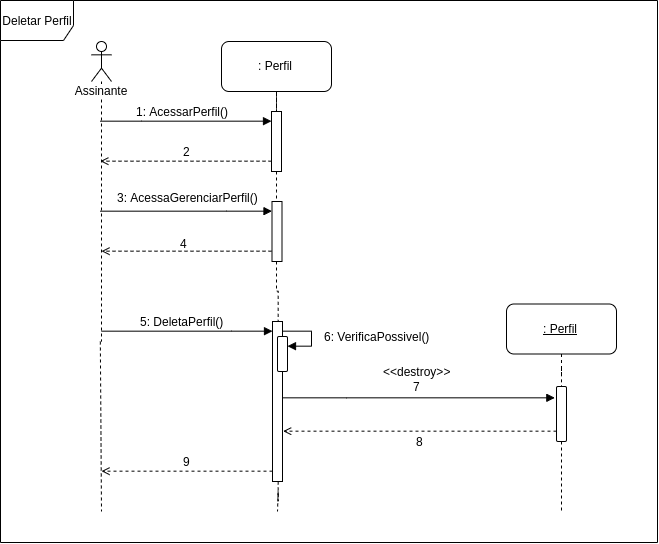

The diagram above was exported from draw.io. Its source (the exported page's mxGraphModel, read from the mxfile embedded in the PNG):
<mxGraphModel dx="1300" dy="827" grid="1" gridSize="10" guides="1" tooltips="1" connect="1" arrows="1" fold="1" page="1" pageScale="1" pageWidth="827" pageHeight="1169" math="0" shadow="0">
  <root>
    <mxCell id="0" />
    <mxCell id="1" parent="0" />
    <mxCell id="UVNTbB4PbzQbHD2QIIMC-12" style="edgeStyle=orthogonalEdgeStyle;rounded=0;orthogonalLoop=1;jettySize=auto;html=1;endArrow=block;endFill=1;" parent="1" source="UVNTbB4PbzQbHD2QIIMC-9" target="UVNTbB4PbzQbHD2QIIMC-10" edge="1">
      <mxGeometry relative="1" as="geometry">
        <Array as="points">
          <mxPoint x="255" y="210" />
          <mxPoint x="255" y="210" />
        </Array>
      </mxGeometry>
    </mxCell>
    <mxCell id="UVNTbB4PbzQbHD2QIIMC-22" style="edgeStyle=orthogonalEdgeStyle;rounded=0;orthogonalLoop=1;jettySize=auto;html=1;endArrow=block;endFill=1;fontColor=#000000;" parent="1" target="UVNTbB4PbzQbHD2QIIMC-21" edge="1">
      <mxGeometry relative="1" as="geometry">
        <mxPoint x="215" y="420" as="sourcePoint" />
        <Array as="points">
          <mxPoint x="345.5" y="420" />
          <mxPoint x="345.5" y="420" />
        </Array>
      </mxGeometry>
    </mxCell>
    <mxCell id="UVNTbB4PbzQbHD2QIIMC-47" style="edgeStyle=orthogonalEdgeStyle;rounded=0;orthogonalLoop=1;jettySize=auto;html=1;endArrow=block;endFill=1;fontColor=#000000;" parent="1" source="UVNTbB4PbzQbHD2QIIMC-9" target="UVNTbB4PbzQbHD2QIIMC-46" edge="1">
      <mxGeometry relative="1" as="geometry">
        <Array as="points">
          <mxPoint x="340" y="300" />
          <mxPoint x="340" y="300" />
        </Array>
      </mxGeometry>
    </mxCell>
    <mxCell id="UVNTbB4PbzQbHD2QIIMC-54" style="edgeStyle=orthogonalEdgeStyle;rounded=0;orthogonalLoop=1;jettySize=auto;html=1;dashed=1;endArrow=none;endFill=0;fontColor=#000000;" parent="1" source="UVNTbB4PbzQbHD2QIIMC-9" edge="1">
      <mxGeometry relative="1" as="geometry">
        <mxPoint x="215" y="600" as="targetPoint" />
      </mxGeometry>
    </mxCell>
    <mxCell id="UVNTbB4PbzQbHD2QIIMC-9" value="Assinante" style="shape=umlLifeline;participant=umlActor;perimeter=lifelinePerimeter;whiteSpace=wrap;html=1;container=1;collapsible=0;recursiveResize=0;verticalAlign=top;spacingTop=36;labelBackgroundColor=#ffffff;outlineConnect=0;" parent="1" vertex="1">
      <mxGeometry x="205" y="130" width="20" height="300" as="geometry" />
    </mxCell>
    <mxCell id="UVNTbB4PbzQbHD2QIIMC-15" style="edgeStyle=orthogonalEdgeStyle;rounded=0;orthogonalLoop=1;jettySize=auto;html=1;fontColor=#000000;dashed=1;endArrow=open;endFill=0;" parent="1" source="UVNTbB4PbzQbHD2QIIMC-10" target="UVNTbB4PbzQbHD2QIIMC-9" edge="1">
      <mxGeometry relative="1" as="geometry">
        <Array as="points">
          <mxPoint x="255" y="250" />
          <mxPoint x="255" y="250" />
        </Array>
      </mxGeometry>
    </mxCell>
    <mxCell id="UVNTbB4PbzQbHD2QIIMC-52" style="edgeStyle=orthogonalEdgeStyle;rounded=0;orthogonalLoop=1;jettySize=auto;html=1;endArrow=none;endFill=0;fontColor=#000000;dashed=1;" parent="1" source="UVNTbB4PbzQbHD2QIIMC-10" target="UVNTbB4PbzQbHD2QIIMC-46" edge="1">
      <mxGeometry relative="1" as="geometry">
        <Array as="points">
          <mxPoint x="390" y="280" />
          <mxPoint x="390" y="280" />
        </Array>
      </mxGeometry>
    </mxCell>
    <mxCell id="UVNTbB4PbzQbHD2QIIMC-10" value="" style="html=1;points=[];perimeter=orthogonalPerimeter;" parent="1" vertex="1">
      <mxGeometry x="385" y="200" width="10" height="60" as="geometry" />
    </mxCell>
    <mxCell id="UVNTbB4PbzQbHD2QIIMC-20" style="edgeStyle=orthogonalEdgeStyle;rounded=0;orthogonalLoop=1;jettySize=auto;html=1;dashed=1;endArrow=none;endFill=0;fontColor=#000000;" parent="1" source="UVNTbB4PbzQbHD2QIIMC-13" target="UVNTbB4PbzQbHD2QIIMC-10" edge="1">
      <mxGeometry relative="1" as="geometry" />
    </mxCell>
    <mxCell id="UVNTbB4PbzQbHD2QIIMC-45" value="" style="edgeStyle=orthogonalEdgeStyle;rounded=0;orthogonalLoop=1;jettySize=auto;html=1;dashed=1;endArrow=none;endFill=0;fontColor=#000000;" parent="1" source="UVNTbB4PbzQbHD2QIIMC-13" target="UVNTbB4PbzQbHD2QIIMC-10" edge="1">
      <mxGeometry relative="1" as="geometry" />
    </mxCell>
    <mxCell id="UVNTbB4PbzQbHD2QIIMC-13" value=": Perfil" style="html=1;fontColor=#000000;rounded=1;" parent="1" vertex="1">
      <mxGeometry x="335" y="130" width="110" height="50" as="geometry" />
    </mxCell>
    <mxCell id="UVNTbB4PbzQbHD2QIIMC-14" value="1: AcessarPerfil()" style="text;html=1;align=center;verticalAlign=middle;resizable=0;points=[];;autosize=1;fontColor=#000000;" parent="1" vertex="1">
      <mxGeometry x="240" y="190" width="110" height="20" as="geometry" />
    </mxCell>
    <mxCell id="UVNTbB4PbzQbHD2QIIMC-18" value="2" style="text;html=1;align=center;verticalAlign=middle;resizable=0;points=[];;autosize=1;fontColor=#000000;" parent="1" vertex="1">
      <mxGeometry x="290" y="230" width="20" height="20" as="geometry" />
    </mxCell>
    <mxCell id="UVNTbB4PbzQbHD2QIIMC-26" style="edgeStyle=orthogonalEdgeStyle;rounded=0;orthogonalLoop=1;jettySize=auto;html=1;endArrow=block;endFill=1;fontColor=#000000;" parent="1" source="UVNTbB4PbzQbHD2QIIMC-21" target="UVNTbB4PbzQbHD2QIIMC-24" edge="1">
      <mxGeometry relative="1" as="geometry">
        <Array as="points">
          <mxPoint x="425.5" y="420" />
          <mxPoint x="425.5" y="435" />
        </Array>
      </mxGeometry>
    </mxCell>
    <mxCell id="UVNTbB4PbzQbHD2QIIMC-35" style="edgeStyle=orthogonalEdgeStyle;rounded=0;orthogonalLoop=1;jettySize=auto;html=1;endArrow=open;endFill=0;fontColor=#000000;dashed=1;" parent="1" source="UVNTbB4PbzQbHD2QIIMC-21" edge="1">
      <mxGeometry relative="1" as="geometry">
        <mxPoint x="215" y="560" as="targetPoint" />
        <Array as="points">
          <mxPoint x="215" y="560" />
        </Array>
      </mxGeometry>
    </mxCell>
    <mxCell id="D56MyZn_hh3PSD8d1aC7-1" style="edgeStyle=orthogonalEdgeStyle;rounded=0;orthogonalLoop=1;jettySize=auto;html=1;endArrow=block;endFill=1;fontColor=#000000;" edge="1" parent="1" source="UVNTbB4PbzQbHD2QIIMC-21">
      <mxGeometry relative="1" as="geometry">
        <mxPoint x="669" y="487" as="targetPoint" />
        <Array as="points">
          <mxPoint x="460" y="487" />
          <mxPoint x="460" y="487" />
        </Array>
      </mxGeometry>
    </mxCell>
    <mxCell id="D56MyZn_hh3PSD8d1aC7-8" style="edgeStyle=orthogonalEdgeStyle;rounded=0;orthogonalLoop=1;jettySize=auto;html=1;dashed=1;endArrow=none;endFill=0;fontColor=#000000;" edge="1" parent="1" source="UVNTbB4PbzQbHD2QIIMC-21">
      <mxGeometry relative="1" as="geometry">
        <mxPoint x="391" y="600" as="targetPoint" />
      </mxGeometry>
    </mxCell>
    <mxCell id="UVNTbB4PbzQbHD2QIIMC-21" value="" style="html=1;points=[];perimeter=orthogonalPerimeter;" parent="1" vertex="1">
      <mxGeometry x="386" y="410" width="10" height="160" as="geometry" />
    </mxCell>
    <mxCell id="UVNTbB4PbzQbHD2QIIMC-23" value="5: DeletaPerfil()" style="text;html=1;align=center;verticalAlign=middle;resizable=0;points=[];;autosize=1;fontColor=#000000;" parent="1" vertex="1">
      <mxGeometry x="245.5" y="400" width="100" height="20" as="geometry" />
    </mxCell>
    <mxCell id="UVNTbB4PbzQbHD2QIIMC-24" value="" style="html=1;points=[];perimeter=orthogonalPerimeter;rounded=1;fontColor=#000000;" parent="1" vertex="1">
      <mxGeometry x="391" y="425" width="10" height="35" as="geometry" />
    </mxCell>
    <mxCell id="UVNTbB4PbzQbHD2QIIMC-27" value="7" style="text;html=1;align=center;verticalAlign=middle;resizable=0;points=[];;autosize=1;fontColor=#000000;" parent="1" vertex="1">
      <mxGeometry x="520" y="465" width="20" height="20" as="geometry" />
    </mxCell>
    <mxCell id="UVNTbB4PbzQbHD2QIIMC-30" value="6: VerificaPossivel()" style="text;html=1;align=center;verticalAlign=middle;resizable=0;points=[];;autosize=1;fontColor=#000000;" parent="1" vertex="1">
      <mxGeometry x="430" y="415" width="120" height="20" as="geometry" />
    </mxCell>
    <mxCell id="UVNTbB4PbzQbHD2QIIMC-34" value="9" style="text;html=1;align=center;verticalAlign=middle;resizable=0;points=[];;autosize=1;fontColor=#000000;" parent="1" vertex="1">
      <mxGeometry x="290" y="540" width="20" height="20" as="geometry" />
    </mxCell>
    <mxCell id="UVNTbB4PbzQbHD2QIIMC-41" value="Deletar Perfil" style="shape=umlFrame;whiteSpace=wrap;html=1;rounded=1;fontColor=#000000;width=73;height=40;" parent="1" vertex="1">
      <mxGeometry x="114" y="89" width="657" height="542" as="geometry" />
    </mxCell>
    <mxCell id="UVNTbB4PbzQbHD2QIIMC-53" style="edgeStyle=orthogonalEdgeStyle;rounded=0;orthogonalLoop=1;jettySize=auto;html=1;dashed=1;endArrow=none;endFill=0;fontColor=#000000;" parent="1" source="UVNTbB4PbzQbHD2QIIMC-46" target="UVNTbB4PbzQbHD2QIIMC-21" edge="1">
      <mxGeometry relative="1" as="geometry" />
    </mxCell>
    <mxCell id="UVNTbB4PbzQbHD2QIIMC-46" value="" style="html=1;points=[];perimeter=orthogonalPerimeter;" parent="1" vertex="1">
      <mxGeometry x="385.5" y="290" width="10" height="60" as="geometry" />
    </mxCell>
    <mxCell id="UVNTbB4PbzQbHD2QIIMC-48" value="3: AcessaGerenciarPerfil()" style="text;html=1;align=center;verticalAlign=middle;resizable=0;points=[];;autosize=1;fontColor=#000000;" parent="1" vertex="1">
      <mxGeometry x="220.5" y="276" width="160" height="20" as="geometry" />
    </mxCell>
    <mxCell id="UVNTbB4PbzQbHD2QIIMC-49" style="edgeStyle=orthogonalEdgeStyle;rounded=0;orthogonalLoop=1;jettySize=auto;html=1;fontColor=#000000;dashed=1;endArrow=open;endFill=0;" parent="1" edge="1">
      <mxGeometry relative="1" as="geometry">
        <mxPoint x="385" y="340" as="sourcePoint" />
        <mxPoint x="214.5" y="340" as="targetPoint" />
        <Array as="points">
          <mxPoint x="255" y="340" />
          <mxPoint x="255" y="340" />
        </Array>
      </mxGeometry>
    </mxCell>
    <mxCell id="UVNTbB4PbzQbHD2QIIMC-50" value="4" style="text;html=1;align=center;verticalAlign=middle;resizable=0;points=[];;autosize=1;fontColor=#000000;" parent="1" vertex="1">
      <mxGeometry x="287" y="322" width="20" height="20" as="geometry" />
    </mxCell>
    <mxCell id="D56MyZn_hh3PSD8d1aC7-4" style="edgeStyle=orthogonalEdgeStyle;rounded=0;orthogonalLoop=1;jettySize=auto;html=1;endArrow=none;endFill=0;fontColor=#000000;dashed=1;" edge="1" parent="1" source="D56MyZn_hh3PSD8d1aC7-2" target="D56MyZn_hh3PSD8d1aC7-3">
      <mxGeometry relative="1" as="geometry" />
    </mxCell>
    <mxCell id="D56MyZn_hh3PSD8d1aC7-2" value="&lt;u&gt;: Perfil&lt;/u&gt;" style="html=1;fontColor=#000000;rounded=1;" vertex="1" parent="1">
      <mxGeometry x="620" y="392.5" width="110" height="50" as="geometry" />
    </mxCell>
    <mxCell id="D56MyZn_hh3PSD8d1aC7-6" style="edgeStyle=orthogonalEdgeStyle;rounded=0;orthogonalLoop=1;jettySize=auto;html=1;dashed=1;endArrow=open;endFill=0;fontColor=#000000;" edge="1" parent="1" source="D56MyZn_hh3PSD8d1aC7-3">
      <mxGeometry relative="1" as="geometry">
        <mxPoint x="396" y="520" as="targetPoint" />
        <Array as="points">
          <mxPoint x="396" y="520" />
        </Array>
      </mxGeometry>
    </mxCell>
    <mxCell id="D56MyZn_hh3PSD8d1aC7-9" style="edgeStyle=orthogonalEdgeStyle;rounded=0;orthogonalLoop=1;jettySize=auto;html=1;dashed=1;endArrow=none;endFill=0;fontColor=#000000;" edge="1" parent="1" source="D56MyZn_hh3PSD8d1aC7-3">
      <mxGeometry relative="1" as="geometry">
        <mxPoint x="675" y="600" as="targetPoint" />
      </mxGeometry>
    </mxCell>
    <mxCell id="D56MyZn_hh3PSD8d1aC7-3" value="" style="html=1;points=[];perimeter=orthogonalPerimeter;rounded=1;fontColor=#000000;" vertex="1" parent="1">
      <mxGeometry x="670" y="475" width="10" height="55" as="geometry" />
    </mxCell>
    <mxCell id="D56MyZn_hh3PSD8d1aC7-5" value="&amp;lt;&amp;lt;destroy&amp;gt;&amp;gt;" style="text;html=1;align=center;verticalAlign=middle;resizable=0;points=[];;autosize=1;fontColor=#000000;" vertex="1" parent="1">
      <mxGeometry x="490" y="450" width="80" height="20" as="geometry" />
    </mxCell>
    <mxCell id="D56MyZn_hh3PSD8d1aC7-7" value="8" style="text;html=1;align=center;verticalAlign=middle;resizable=0;points=[];;autosize=1;fontColor=#000000;" vertex="1" parent="1">
      <mxGeometry x="523" y="520" width="20" height="20" as="geometry" />
    </mxCell>
  </root>
</mxGraphModel>